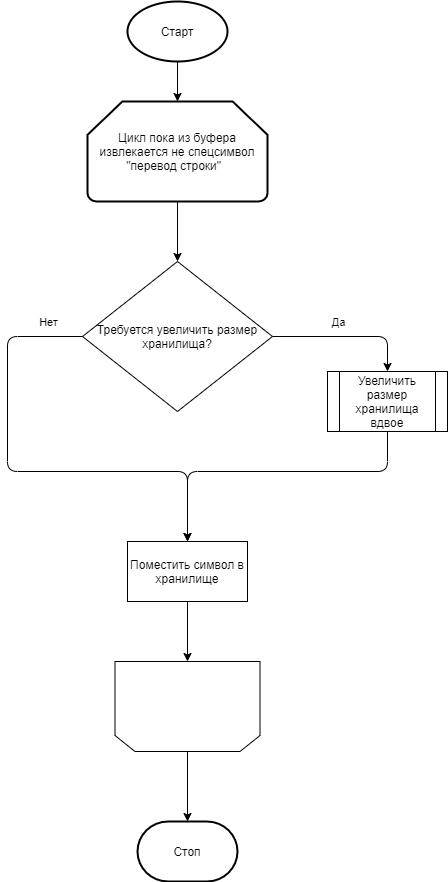

The diagram above was exported from draw.io. Its source (the exported page's mxGraphModel, read from the mxfile embedded in the PNG):
<mxGraphModel dx="1374" dy="789" grid="1" gridSize="10" guides="1" tooltips="1" connect="1" arrows="1" fold="1" page="1" pageScale="1" pageWidth="827" pageHeight="1169" math="0" shadow="0">
  <root>
    <mxCell id="0" />
    <mxCell id="1" parent="0" />
    <mxCell id="PRfZIbXaIdRjIJlZ7YdW-1" value="Старт&lt;br&gt;" style="strokeWidth=2;html=1;shape=mxgraph.flowchart.start_1;whiteSpace=wrap;" parent="1" vertex="1">
      <mxGeometry x="340" y="30" width="100" height="60" as="geometry" />
    </mxCell>
    <mxCell id="PRfZIbXaIdRjIJlZ7YdW-3" value="Цикл пока из буфера извлекается не спецсимвол &quot;перевод строки&quot;&amp;nbsp;&amp;nbsp;" style="strokeWidth=2;html=1;shape=mxgraph.flowchart.loop_limit;whiteSpace=wrap;" parent="1" vertex="1">
      <mxGeometry x="300" y="130" width="180" height="100" as="geometry" />
    </mxCell>
    <mxCell id="PRfZIbXaIdRjIJlZ7YdW-5" value="" style="endArrow=classic;html=1;exitX=0.5;exitY=1;exitDx=0;exitDy=0;exitPerimeter=0;" parent="1" source="PRfZIbXaIdRjIJlZ7YdW-1" target="PRfZIbXaIdRjIJlZ7YdW-3" edge="1">
      <mxGeometry width="50" height="50" relative="1" as="geometry">
        <mxPoint x="320" y="430" as="sourcePoint" />
        <mxPoint x="370" y="380" as="targetPoint" />
      </mxGeometry>
    </mxCell>
    <mxCell id="PRfZIbXaIdRjIJlZ7YdW-6" value="Требуется увеличить размер хранилища?" style="rhombus;whiteSpace=wrap;html=1;" parent="1" vertex="1">
      <mxGeometry x="295" y="290" width="190" height="150" as="geometry" />
    </mxCell>
    <mxCell id="PRfZIbXaIdRjIJlZ7YdW-12" value="" style="endArrow=classic;html=1;exitX=0.5;exitY=1;exitDx=0;exitDy=0;exitPerimeter=0;entryX=0.5;entryY=0;entryDx=0;entryDy=0;" parent="1" source="PRfZIbXaIdRjIJlZ7YdW-3" target="PRfZIbXaIdRjIJlZ7YdW-6" edge="1">
      <mxGeometry width="50" height="50" relative="1" as="geometry">
        <mxPoint x="320" y="430" as="sourcePoint" />
        <mxPoint x="370" y="380" as="targetPoint" />
      </mxGeometry>
    </mxCell>
    <mxCell id="PRfZIbXaIdRjIJlZ7YdW-13" value="Увеличить размер хранилища вдвое" style="shape=process;whiteSpace=wrap;html=1;backgroundOutline=1;" parent="1" vertex="1">
      <mxGeometry x="540" y="400" width="120" height="60" as="geometry" />
    </mxCell>
    <mxCell id="PRfZIbXaIdRjIJlZ7YdW-15" value="" style="edgeStyle=segmentEdgeStyle;endArrow=classic;html=1;exitX=1;exitY=0.5;exitDx=0;exitDy=0;entryX=0.5;entryY=0;entryDx=0;entryDy=0;" parent="1" source="PRfZIbXaIdRjIJlZ7YdW-6" target="PRfZIbXaIdRjIJlZ7YdW-13" edge="1">
      <mxGeometry width="50" height="50" relative="1" as="geometry">
        <mxPoint x="320" y="430" as="sourcePoint" />
        <mxPoint x="370" y="380" as="targetPoint" />
      </mxGeometry>
    </mxCell>
    <mxCell id="PRfZIbXaIdRjIJlZ7YdW-16" value="Да" style="edgeLabel;html=1;align=center;verticalAlign=middle;resizable=0;points=[];" parent="PRfZIbXaIdRjIJlZ7YdW-15" vertex="1" connectable="0">
      <mxGeometry x="0.2667" y="-1" relative="1" as="geometry">
        <mxPoint x="-30" y="-16" as="offset" />
      </mxGeometry>
    </mxCell>
    <mxCell id="PRfZIbXaIdRjIJlZ7YdW-17" value="Поместить символ в хранилище" style="rounded=0;whiteSpace=wrap;html=1;" parent="1" vertex="1">
      <mxGeometry x="340" y="570" width="120" height="60" as="geometry" />
    </mxCell>
    <mxCell id="PRfZIbXaIdRjIJlZ7YdW-20" value="" style="edgeStyle=segmentEdgeStyle;endArrow=classic;html=1;exitX=0;exitY=0.5;exitDx=0;exitDy=0;entryX=0.5;entryY=0;entryDx=0;entryDy=0;" parent="1" source="PRfZIbXaIdRjIJlZ7YdW-6" target="PRfZIbXaIdRjIJlZ7YdW-17" edge="1">
      <mxGeometry width="50" height="50" relative="1" as="geometry">
        <mxPoint x="400" y="520" as="sourcePoint" />
        <mxPoint x="370" y="380" as="targetPoint" />
        <Array as="points">
          <mxPoint x="220" y="365" />
          <mxPoint x="220" y="500" />
          <mxPoint x="400" y="500" />
        </Array>
      </mxGeometry>
    </mxCell>
    <mxCell id="PRfZIbXaIdRjIJlZ7YdW-21" value="Нет" style="edgeLabel;html=1;align=center;verticalAlign=middle;resizable=0;points=[];" parent="PRfZIbXaIdRjIJlZ7YdW-20" vertex="1" connectable="0">
      <mxGeometry x="-0.7913" y="3" relative="1" as="geometry">
        <mxPoint x="13" y="-18" as="offset" />
      </mxGeometry>
    </mxCell>
    <mxCell id="PRfZIbXaIdRjIJlZ7YdW-22" value="" style="edgeStyle=segmentEdgeStyle;endArrow=classic;html=1;entryX=0.5;entryY=0;entryDx=0;entryDy=0;exitX=0.5;exitY=1;exitDx=0;exitDy=0;" parent="1" source="PRfZIbXaIdRjIJlZ7YdW-13" target="PRfZIbXaIdRjIJlZ7YdW-17" edge="1">
      <mxGeometry width="50" height="50" relative="1" as="geometry">
        <mxPoint x="320" y="430" as="sourcePoint" />
        <mxPoint x="370" y="380" as="targetPoint" />
        <Array as="points">
          <mxPoint x="600" y="500" />
          <mxPoint x="400" y="500" />
        </Array>
      </mxGeometry>
    </mxCell>
    <mxCell id="PRfZIbXaIdRjIJlZ7YdW-25" value="" style="shape=loopLimit;whiteSpace=wrap;html=1;rotation=-180;" parent="1" vertex="1">
      <mxGeometry x="327.5" y="690" width="145" height="90" as="geometry" />
    </mxCell>
    <mxCell id="PRfZIbXaIdRjIJlZ7YdW-26" value="" style="edgeStyle=segmentEdgeStyle;endArrow=classic;html=1;exitX=0.5;exitY=1;exitDx=0;exitDy=0;" parent="1" source="PRfZIbXaIdRjIJlZ7YdW-17" target="PRfZIbXaIdRjIJlZ7YdW-25" edge="1">
      <mxGeometry width="50" height="50" relative="1" as="geometry">
        <mxPoint x="320" y="540" as="sourcePoint" />
        <mxPoint x="370" y="490" as="targetPoint" />
      </mxGeometry>
    </mxCell>
    <mxCell id="PRfZIbXaIdRjIJlZ7YdW-27" value="Стоп" style="strokeWidth=2;html=1;shape=mxgraph.flowchart.terminator;whiteSpace=wrap;" parent="1" vertex="1">
      <mxGeometry x="350" y="850" width="100" height="60" as="geometry" />
    </mxCell>
    <mxCell id="PRfZIbXaIdRjIJlZ7YdW-28" value="" style="edgeStyle=segmentEdgeStyle;endArrow=classic;html=1;exitX=0.5;exitY=0;exitDx=0;exitDy=0;" parent="1" source="PRfZIbXaIdRjIJlZ7YdW-25" target="PRfZIbXaIdRjIJlZ7YdW-27" edge="1">
      <mxGeometry width="50" height="50" relative="1" as="geometry">
        <mxPoint x="320" y="640" as="sourcePoint" />
        <mxPoint x="370" y="590" as="targetPoint" />
      </mxGeometry>
    </mxCell>
  </root>
</mxGraphModel>